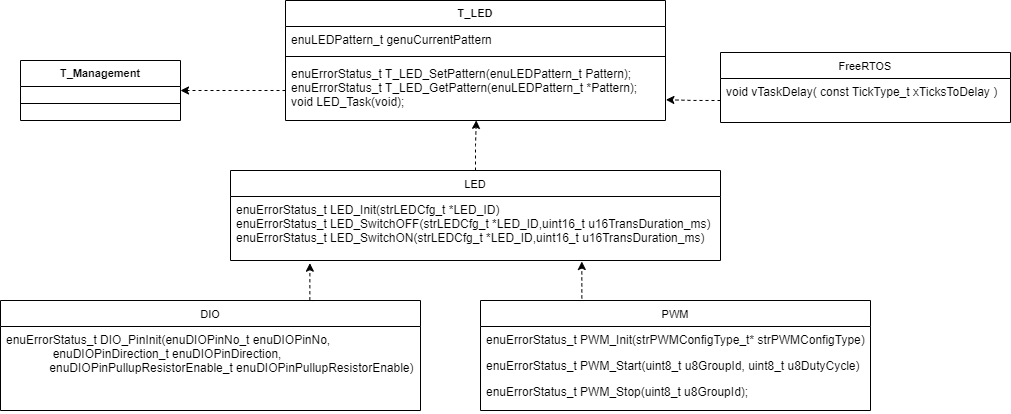

The diagram above was exported from draw.io. Its source (the exported page's mxGraphModel, read from the mxfile embedded in the PNG):
<mxGraphModel dx="2523" dy="-221" grid="1" gridSize="10" guides="1" tooltips="1" connect="1" arrows="1" fold="1" page="1" pageScale="1" pageWidth="850" pageHeight="1100" math="0" shadow="0">
  <root>
    <mxCell id="0" />
    <mxCell id="1" parent="0" />
    <mxCell id="HaA7E7BojDrFWVkNRouH-280" value="T_LED" style="swimlane;fontStyle=1;align=center;verticalAlign=top;childLayout=stackLayout;horizontal=1;startSize=26;horizontalStack=0;resizeParent=1;resizeParentMax=0;resizeLast=0;collapsible=1;marginBottom=0;fontSize=11;strokeWidth=1;" vertex="1" parent="1">
      <mxGeometry x="245" y="1920" width="380" height="120" as="geometry" />
    </mxCell>
    <mxCell id="HaA7E7BojDrFWVkNRouH-281" value="enuLEDPattern_t genuCurrentPattern" style="text;strokeColor=none;fillColor=none;align=left;verticalAlign=top;spacingLeft=4;spacingRight=4;overflow=hidden;rotatable=0;points=[[0,0.5],[1,0.5]];portConstraint=eastwest;" vertex="1" parent="HaA7E7BojDrFWVkNRouH-280">
      <mxGeometry y="26" width="380" height="26" as="geometry" />
    </mxCell>
    <mxCell id="HaA7E7BojDrFWVkNRouH-282" value="" style="line;strokeWidth=1;fillColor=none;align=left;verticalAlign=middle;spacingTop=-1;spacingLeft=3;spacingRight=3;rotatable=0;labelPosition=right;points=[];portConstraint=eastwest;" vertex="1" parent="HaA7E7BojDrFWVkNRouH-280">
      <mxGeometry y="52" width="380" height="8" as="geometry" />
    </mxCell>
    <mxCell id="HaA7E7BojDrFWVkNRouH-283" value="enuErrorStatus_t T_LED_SetPattern(enuLEDPattern_t Pattern);&#10;enuErrorStatus_t T_LED_GetPattern(enuLEDPattern_t *Pattern);&#10;void LED_Task(void);" style="text;strokeColor=none;fillColor=none;align=left;verticalAlign=top;spacingLeft=4;spacingRight=4;overflow=hidden;rotatable=0;points=[[0,0.5],[1,0.5]];portConstraint=eastwest;" vertex="1" parent="HaA7E7BojDrFWVkNRouH-280">
      <mxGeometry y="60" width="380" height="60" as="geometry" />
    </mxCell>
    <mxCell id="HaA7E7BojDrFWVkNRouH-300" style="edgeStyle=orthogonalEdgeStyle;rounded=0;orthogonalLoop=1;jettySize=auto;html=1;exitX=0.25;exitY=0;exitDx=0;exitDy=0;dashed=1;fontSize=11;entryX=0.717;entryY=1.016;entryDx=0;entryDy=0;entryPerimeter=0;" edge="1" parent="1" source="HaA7E7BojDrFWVkNRouH-285" target="HaA7E7BojDrFWVkNRouH-294">
      <mxGeometry relative="1" as="geometry">
        <mxPoint x="539" y="2180" as="targetPoint" />
      </mxGeometry>
    </mxCell>
    <mxCell id="HaA7E7BojDrFWVkNRouH-285" value="PWM" style="swimlane;fontStyle=0;childLayout=stackLayout;horizontal=1;startSize=26;fillColor=none;horizontalStack=0;resizeParent=1;resizeParentMax=0;resizeLast=0;collapsible=1;marginBottom=0;fontSize=11;strokeWidth=1;" vertex="1" parent="1">
      <mxGeometry x="440" y="2220" width="390" height="110" as="geometry" />
    </mxCell>
    <mxCell id="HaA7E7BojDrFWVkNRouH-295" value="enuErrorStatus_t PWM_Init(strPWMConfigType_t* strPWMConfigType)" style="text;strokeColor=none;fillColor=none;align=left;verticalAlign=top;spacingLeft=4;spacingRight=4;overflow=hidden;rotatable=0;points=[[0,0.5],[1,0.5]];portConstraint=eastwest;" vertex="1" parent="HaA7E7BojDrFWVkNRouH-285">
      <mxGeometry y="26" width="390" height="26" as="geometry" />
    </mxCell>
    <mxCell id="HaA7E7BojDrFWVkNRouH-287" value="enuErrorStatus_t PWM_Start(uint8_t u8GroupId, uint8_t u8DutyCycle)" style="text;strokeColor=none;fillColor=none;align=left;verticalAlign=top;spacingLeft=4;spacingRight=4;overflow=hidden;rotatable=0;points=[[0,0.5],[1,0.5]];portConstraint=eastwest;" vertex="1" parent="HaA7E7BojDrFWVkNRouH-285">
      <mxGeometry y="52" width="390" height="26" as="geometry" />
    </mxCell>
    <mxCell id="HaA7E7BojDrFWVkNRouH-288" value="enuErrorStatus_t PWM_Stop(uint8_t u8GroupId);" style="text;strokeColor=none;fillColor=none;align=left;verticalAlign=top;spacingLeft=4;spacingRight=4;overflow=hidden;rotatable=0;points=[[0,0.5],[1,0.5]];portConstraint=eastwest;" vertex="1" parent="HaA7E7BojDrFWVkNRouH-285">
      <mxGeometry y="78" width="390" height="32" as="geometry" />
    </mxCell>
    <mxCell id="HaA7E7BojDrFWVkNRouH-299" style="edgeStyle=orthogonalEdgeStyle;rounded=0;orthogonalLoop=1;jettySize=auto;html=1;exitX=0.75;exitY=0;exitDx=0;exitDy=0;entryX=0.162;entryY=1.042;entryDx=0;entryDy=0;entryPerimeter=0;dashed=1;fontSize=11;" edge="1" parent="1" source="HaA7E7BojDrFWVkNRouH-289" target="HaA7E7BojDrFWVkNRouH-294">
      <mxGeometry relative="1" as="geometry" />
    </mxCell>
    <mxCell id="HaA7E7BojDrFWVkNRouH-289" value="DIO" style="swimlane;fontStyle=0;childLayout=stackLayout;horizontal=1;startSize=26;fillColor=none;horizontalStack=0;resizeParent=1;resizeParentMax=0;resizeLast=0;collapsible=1;marginBottom=0;fontSize=11;strokeWidth=1;" vertex="1" parent="1">
      <mxGeometry x="-40" y="2220" width="420" height="110" as="geometry" />
    </mxCell>
    <mxCell id="HaA7E7BojDrFWVkNRouH-292" value="enuErrorStatus_t DIO_PinInit(enuDIOPinNo_t enuDIOPinNo,&#10;              enuDIOPinDirection_t enuDIOPinDirection,&#10;             enuDIOPinPullupResistorEnable_t enuDIOPinPullupResistorEnable)" style="text;strokeColor=none;fillColor=none;align=left;verticalAlign=top;spacingLeft=4;spacingRight=4;overflow=hidden;rotatable=0;points=[[0,0.5],[1,0.5]];portConstraint=eastwest;" vertex="1" parent="HaA7E7BojDrFWVkNRouH-289">
      <mxGeometry y="26" width="420" height="84" as="geometry" />
    </mxCell>
    <mxCell id="HaA7E7BojDrFWVkNRouH-301" style="edgeStyle=orthogonalEdgeStyle;rounded=0;orthogonalLoop=1;jettySize=auto;html=1;exitX=0.5;exitY=0;exitDx=0;exitDy=0;entryX=0.502;entryY=0.998;entryDx=0;entryDy=0;entryPerimeter=0;dashed=1;fontSize=11;" edge="1" parent="1" source="HaA7E7BojDrFWVkNRouH-293" target="HaA7E7BojDrFWVkNRouH-283">
      <mxGeometry relative="1" as="geometry" />
    </mxCell>
    <mxCell id="HaA7E7BojDrFWVkNRouH-293" value="LED" style="swimlane;fontStyle=0;childLayout=stackLayout;horizontal=1;startSize=26;fillColor=none;horizontalStack=0;resizeParent=1;resizeParentMax=0;resizeLast=0;collapsible=1;marginBottom=0;fontSize=11;strokeWidth=1;" vertex="1" parent="1">
      <mxGeometry x="190" y="2090" width="490" height="90" as="geometry" />
    </mxCell>
    <mxCell id="HaA7E7BojDrFWVkNRouH-294" value="enuErrorStatus_t LED_Init(strLEDCfg_t *LED_ID)&#10;enuErrorStatus_t LED_SwitchOFF(strLEDCfg_t *LED_ID,uint16_t u16TransDuration_ms)&#10;enuErrorStatus_t LED_SwitchON(strLEDCfg_t *LED_ID,uint16_t u16TransDuration_ms)" style="text;strokeColor=none;fillColor=none;align=left;verticalAlign=top;spacingLeft=4;spacingRight=4;overflow=hidden;rotatable=0;points=[[0,0.5],[1,0.5]];portConstraint=eastwest;" vertex="1" parent="HaA7E7BojDrFWVkNRouH-293">
      <mxGeometry y="26" width="490" height="64" as="geometry" />
    </mxCell>
    <mxCell id="HaA7E7BojDrFWVkNRouH-302" value="T_Management" style="swimlane;fontStyle=1;align=center;verticalAlign=top;childLayout=stackLayout;horizontal=1;startSize=26;horizontalStack=0;resizeParent=1;resizeParentMax=0;resizeLast=0;collapsible=1;marginBottom=0;fontSize=11;strokeWidth=1;" vertex="1" parent="1">
      <mxGeometry x="-20" y="1980" width="160" height="60" as="geometry" />
    </mxCell>
    <mxCell id="HaA7E7BojDrFWVkNRouH-304" value="" style="line;strokeWidth=1;fillColor=none;align=left;verticalAlign=middle;spacingTop=-1;spacingLeft=3;spacingRight=3;rotatable=0;labelPosition=right;points=[];portConstraint=eastwest;" vertex="1" parent="HaA7E7BojDrFWVkNRouH-302">
      <mxGeometry y="26" width="160" height="34" as="geometry" />
    </mxCell>
    <mxCell id="HaA7E7BojDrFWVkNRouH-306" style="edgeStyle=orthogonalEdgeStyle;rounded=0;orthogonalLoop=1;jettySize=auto;html=1;exitX=0;exitY=0.5;exitDx=0;exitDy=0;entryX=1;entryY=0.5;entryDx=0;entryDy=0;dashed=1;fontSize=11;" edge="1" parent="1" source="HaA7E7BojDrFWVkNRouH-283" target="HaA7E7BojDrFWVkNRouH-302">
      <mxGeometry relative="1" as="geometry">
        <mxPoint x="180" y="1984" as="targetPoint" />
      </mxGeometry>
    </mxCell>
    <mxCell id="HaA7E7BojDrFWVkNRouH-351" value="FreeRTOS" style="swimlane;fontStyle=0;childLayout=stackLayout;horizontal=1;startSize=26;fillColor=none;horizontalStack=0;resizeParent=1;resizeParentMax=0;resizeLast=0;collapsible=1;marginBottom=0;fontSize=11;strokeWidth=1;" vertex="1" parent="1">
      <mxGeometry x="680" y="1972" width="290" height="70" as="geometry" />
    </mxCell>
    <mxCell id="HaA7E7BojDrFWVkNRouH-352" value="void vTaskDelay( const TickType_t xTicksToDelay )" style="text;strokeColor=none;fillColor=none;align=left;verticalAlign=top;spacingLeft=4;spacingRight=4;overflow=hidden;rotatable=0;points=[[0,0.5],[1,0.5]];portConstraint=eastwest;" vertex="1" parent="HaA7E7BojDrFWVkNRouH-351">
      <mxGeometry y="26" width="290" height="44" as="geometry" />
    </mxCell>
    <mxCell id="HaA7E7BojDrFWVkNRouH-353" style="edgeStyle=orthogonalEdgeStyle;rounded=0;orthogonalLoop=1;jettySize=auto;html=1;exitX=0;exitY=0.5;exitDx=0;exitDy=0;entryX=1.001;entryY=0.654;entryDx=0;entryDy=0;entryPerimeter=0;dashed=1;fontSize=11;" edge="1" parent="1" source="HaA7E7BojDrFWVkNRouH-352" target="HaA7E7BojDrFWVkNRouH-283">
      <mxGeometry relative="1" as="geometry" />
    </mxCell>
  </root>
</mxGraphModel>